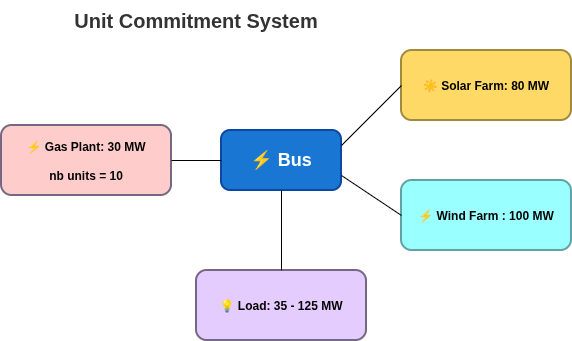

The diagram above was exported from draw.io. Its source (the exported page's mxGraphModel, read from the mxfile embedded in the PNG):
<mxGraphModel dx="1663" dy="790" grid="1" gridSize="10" guides="1" tooltips="1" connect="1" arrows="1" fold="1" page="1" pageScale="1" pageWidth="827" pageHeight="1169" math="0" shadow="0">
  <root>
    <mxCell id="0" />
    <mxCell id="1" parent="0" />
    <mxCell id="TUvCcXH0GGjaxbEp0lOu-5" value="&lt;b style=&quot;color: rgb(0, 0, 0); font-size: 12px; text-align: left;&quot;&gt;☀ Solar Farm: 80 MW&lt;/b&gt;" style="rounded=1;whiteSpace=wrap;html=1;fillColor=#FFD966;strokeColor=#A08A3F;strokeWidth=2;fontSize=14;fontColor=#FFFFFF;" parent="1" vertex="1">
      <mxGeometry x="500" y="120" width="170" height="70" as="geometry" />
    </mxCell>
    <mxCell id="region-b-box" value="&lt;span style=&quot;font-size: 18px; font-weight: 700;&quot;&gt;⚡ Bus&lt;/span&gt;" style="rounded=1;whiteSpace=wrap;html=1;fillColor=#1976D2;strokeColor=#0D47A1;strokeWidth=2;fontSize=14;fontColor=#FFFFFF;" parent="1" vertex="1">
      <mxGeometry x="320" y="200" width="120" height="60" as="geometry" />
    </mxCell>
    <mxCell id="diagram-title" value="Unit Commitment System" style="text;html=1;strokeColor=none;fillColor=none;align=center;verticalAlign=middle;whiteSpace=wrap;rounded=0;fontSize=20;fontStyle=1;fontColor=#333333;" parent="1" vertex="1">
      <mxGeometry x="160" y="70" width="270" height="40" as="geometry" />
    </mxCell>
    <mxCell id="TUvCcXH0GGjaxbEp0lOu-3" value="" style="group" parent="1" vertex="1" connectable="0">
      <mxGeometry x="295" y="340" width="170" height="70" as="geometry" />
    </mxCell>
    <mxCell id="TUvCcXH0GGjaxbEp0lOu-2" value="&lt;span style=&quot;color: rgb(0, 0, 0); font-size: 12px; font-weight: 700; text-align: left;&quot;&gt;💡 Load: 35 - 125 MW&lt;/span&gt;" style="rounded=1;whiteSpace=wrap;html=1;fillColor=#E5CCFF;strokeColor=#756882;strokeWidth=2;fontSize=14;fontColor=#FFFFFF;" parent="TUvCcXH0GGjaxbEp0lOu-3" vertex="1">
      <mxGeometry width="170" height="70" as="geometry" />
    </mxCell>
    <mxCell id="TUvCcXH0GGjaxbEp0lOu-6" value="" style="group;fillColor=none;" parent="1" vertex="1" connectable="0">
      <mxGeometry x="500" y="250" width="170" height="70" as="geometry" />
    </mxCell>
    <mxCell id="TUvCcXH0GGjaxbEp0lOu-7" value="&lt;b style=&quot;color: rgb(0, 0, 0); font-size: 12px;&quot;&gt;⚡ Wind Farm : 100 MW&lt;/b&gt;" style="rounded=1;whiteSpace=wrap;html=1;fillColor=#99FFFF;strokeColor=#61A2A2;strokeWidth=2;fontSize=14;fontColor=#FFFFFF;" parent="TUvCcXH0GGjaxbEp0lOu-6" vertex="1">
      <mxGeometry width="170" height="70" as="geometry" />
    </mxCell>
    <mxCell id="TUvCcXH0GGjaxbEp0lOu-9" value="" style="group" parent="1" vertex="1" connectable="0">
      <mxGeometry x="100" y="195" width="170" height="70" as="geometry" />
    </mxCell>
    <mxCell id="TUvCcXH0GGjaxbEp0lOu-10" value="&lt;font style=&quot;font-size: 12px; color: rgb(0, 0, 0);&quot;&gt;&lt;b&gt;⚡ Gas Plant: 30 MW&lt;/b&gt;&lt;/font&gt;&lt;div style=&quot;font-size: 12px;&quot;&gt;&lt;font style=&quot;color: rgb(0, 0, 0);&quot;&gt;&lt;b&gt;&lt;br&gt;&lt;/b&gt;&lt;/font&gt;&lt;/div&gt;&lt;div style=&quot;font-size: 12px;&quot;&gt;&lt;font style=&quot;color: rgb(0, 0, 0);&quot;&gt;&lt;b&gt;nb units = 10&lt;/b&gt;&lt;/font&gt;&lt;/div&gt;" style="rounded=1;whiteSpace=wrap;html=1;fillColor=#FFCCCC;strokeColor=#756882;strokeWidth=2;fontSize=14;fontColor=#FFFFFF;" parent="TUvCcXH0GGjaxbEp0lOu-9" vertex="1">
      <mxGeometry width="170" height="70" as="geometry" />
    </mxCell>
    <mxCell id="TUvCcXH0GGjaxbEp0lOu-12" value="" style="endArrow=none;html=1;rounded=0;entryX=0;entryY=0.5;entryDx=0;entryDy=0;exitX=1;exitY=0.5;exitDx=0;exitDy=0;" parent="1" source="TUvCcXH0GGjaxbEp0lOu-10" target="region-b-box" edge="1">
      <mxGeometry width="50" height="50" relative="1" as="geometry">
        <mxPoint x="240" y="240" as="sourcePoint" />
        <mxPoint x="470" y="250" as="targetPoint" />
      </mxGeometry>
    </mxCell>
    <mxCell id="TUvCcXH0GGjaxbEp0lOu-13" value="" style="endArrow=none;html=1;rounded=0;entryX=0;entryY=0.5;entryDx=0;entryDy=0;exitX=1;exitY=0.25;exitDx=0;exitDy=0;" parent="1" source="region-b-box" target="TUvCcXH0GGjaxbEp0lOu-5" edge="1">
      <mxGeometry width="50" height="50" relative="1" as="geometry">
        <mxPoint x="360" y="250" as="sourcePoint" />
        <mxPoint x="460" y="250" as="targetPoint" />
      </mxGeometry>
    </mxCell>
    <mxCell id="TUvCcXH0GGjaxbEp0lOu-14" value="" style="endArrow=none;html=1;rounded=0;entryX=0;entryY=0.5;entryDx=0;entryDy=0;exitX=1;exitY=0.75;exitDx=0;exitDy=0;" parent="1" source="region-b-box" target="TUvCcXH0GGjaxbEp0lOu-7" edge="1">
      <mxGeometry width="50" height="50" relative="1" as="geometry">
        <mxPoint x="470" y="280" as="sourcePoint" />
        <mxPoint x="600" y="230" as="targetPoint" />
      </mxGeometry>
    </mxCell>
    <mxCell id="TUvCcXH0GGjaxbEp0lOu-16" value="" style="endArrow=none;html=1;rounded=0;entryX=0.5;entryY=0;entryDx=0;entryDy=0;exitX=0.5;exitY=1;exitDx=0;exitDy=0;" parent="1" source="region-b-box" target="TUvCcXH0GGjaxbEp0lOu-2" edge="1">
      <mxGeometry width="50" height="50" relative="1" as="geometry">
        <mxPoint x="480" y="250" as="sourcePoint" />
        <mxPoint x="610" y="270" as="targetPoint" />
      </mxGeometry>
    </mxCell>
  </root>
</mxGraphModel>